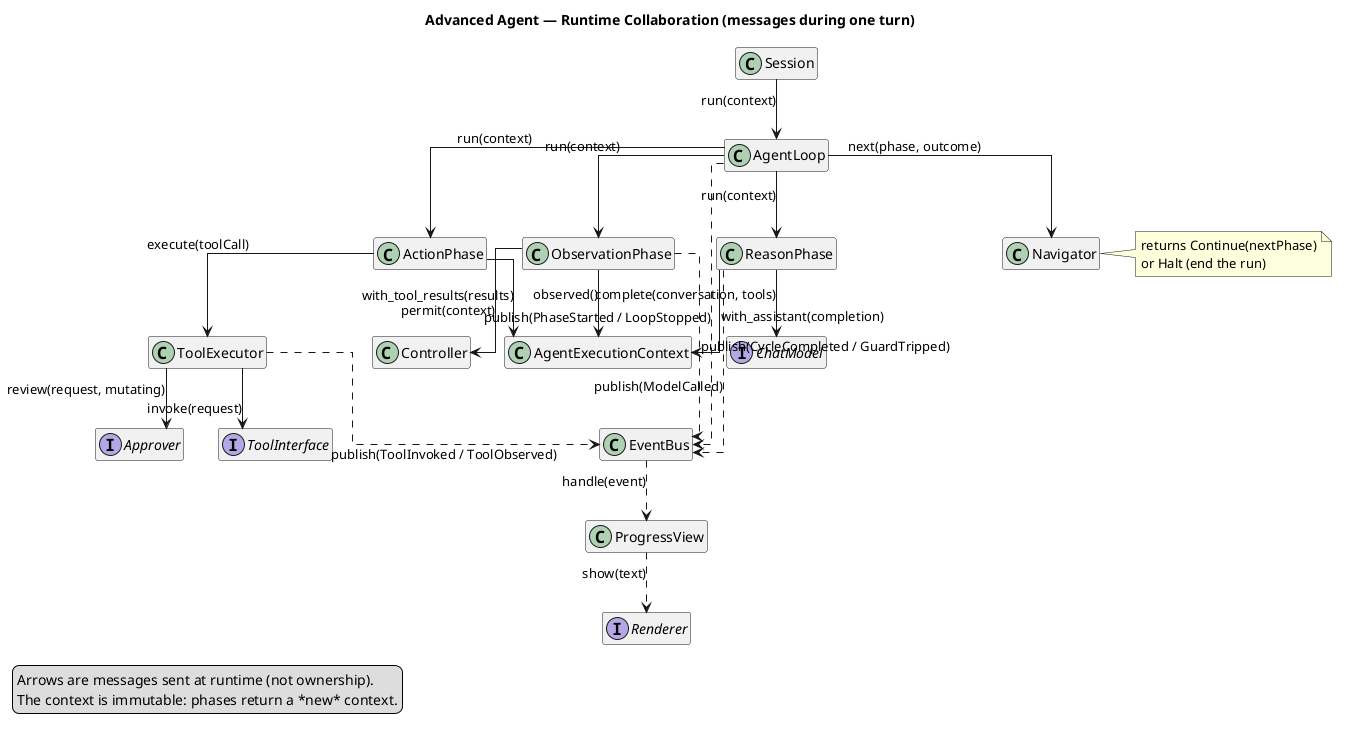

The diagram above was rendered by PlantUML. Its source (embedded in the PNG):
@startuml runtime-collaboration
title Advanced Agent — Runtime Collaboration (messages during one turn)

skinparam linetype ortho
hide empty members

legend left
  Arrows are messages sent at runtime (not ownership).
  The context is immutable: phases return a *new* context.
endlegend

class Session
class AgentLoop
class Navigator
class "AgentExecutionContext" as Context
class ReasonPhase
class ActionPhase
class ObservationPhase
interface ChatModel
class ToolExecutor
interface Approver
interface ToolInterface
class Controller
class EventBus
class ProgressView
interface Renderer

' driving the loop
Session --> AgentLoop : run(context)
AgentLoop --> ReasonPhase : run(context)
AgentLoop --> ActionPhase : run(context)
AgentLoop --> ObservationPhase : run(context)
AgentLoop --> Navigator : next(phase, outcome)
note right of Navigator
  returns Continue(nextPhase)
  or Halt (end the run)
end note

' what each phase does
ReasonPhase --> ChatModel : complete(conversation, tools)
ReasonPhase --> Context : with_assistant(completion)
ActionPhase --> ToolExecutor : execute(toolCall)
ActionPhase --> Context : with_tool_results(results)
ObservationPhase --> Context : observed()
ObservationPhase --> Controller : permit(context)

' tool execution chokepoint
ToolExecutor --> Approver : review(request, mutating)
ToolExecutor --> ToolInterface : invoke(request)

' observability flows one way, off the bus
ReasonPhase ..> EventBus : publish(ModelCalled)
ToolExecutor ..> EventBus : publish(ToolInvoked / ToolObserved)
ObservationPhase ..> EventBus : publish(CycleCompleted / GuardTripped)
AgentLoop ..> EventBus : publish(PhaseStarted / LoopStopped)
EventBus ..> ProgressView : handle(event)
ProgressView ..> Renderer : show(text)

@enduml